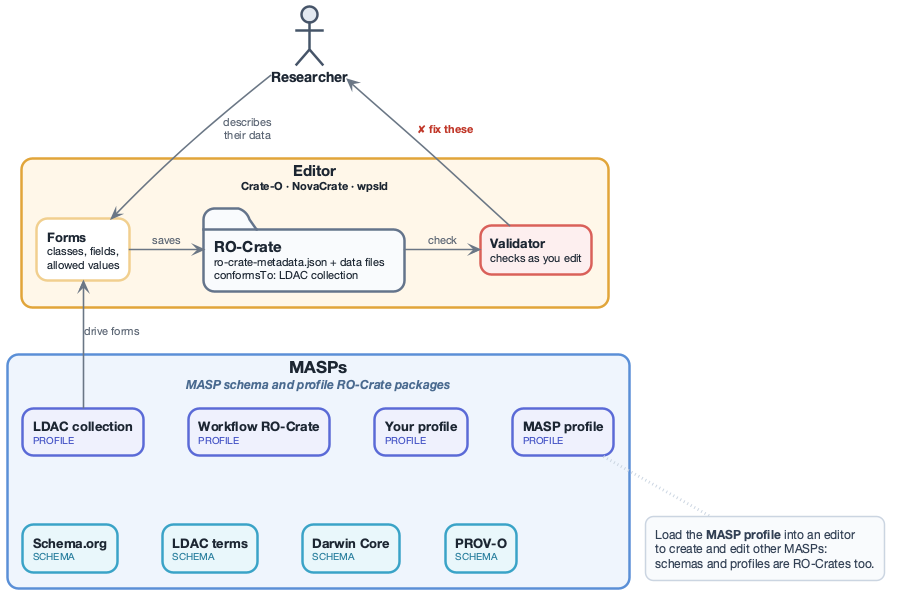

The diagram above was rendered by PlantUML. Its source (embedded in the PNG):
@startuml editing
' Editing an RO-Crate with a MASP. Render with: plantuml -tsvg docs/diagrams/*.puml && plantuml -tpng docs/diagrams/*.puml
!include masp-style.iuml
top to bottom direction

actor "Researcher" as person

' The crate being edited sits inside the editor, between the forms and the validator
rectangle "<size:15><b>Editor</b></size>\n<size:11>Crate-O · NovaCrate · wpsld</size>" <<editor>> as editor {
  rectangle "<b>Forms</b>\n<size:11>classes, fields,</size>\n<size:11>allowed values</size>" <<editoritem>> as forms
  folder "<size:15><b>RO-Crate</b></size>\n<size:11>ro-crate-metadata.json + data files</size>\n<size:11>conformsTo: LDAC collection</size>" <<crate>> as crate
  rectangle "<b>Validator</b>\n<size:11>checks as you edit</size>" <<validate>> as validator
}

' MASPs at the bottom, feeding up into the editor
!include masp-examples.iuml
' Profiles row on top, nearest the editor
m_ldac -[hidden]down- m_ldact
m_wf -[hidden]down- m_dwc

' The edit loop
person -down-> forms : describes\ntheir data
forms -right-> crate : saves
crate -right-> validator : check
validator -up-> person : <color:#C0392B><b>✘ fix these</b></color>

' The profile drives the forms
m_ldac -up-> forms : drive forms

' The MASP profile is used to edit MASPs themselves
rectangle "Load the <b>MASP profile</b> into an editor\nto create and edit other MASPs:\nschemas and profiles are RO-Crates too." <<aside>> as masp_note
m_masp -[#CBD5E1,dotted,thickness=3]down- masp_note

@enduml